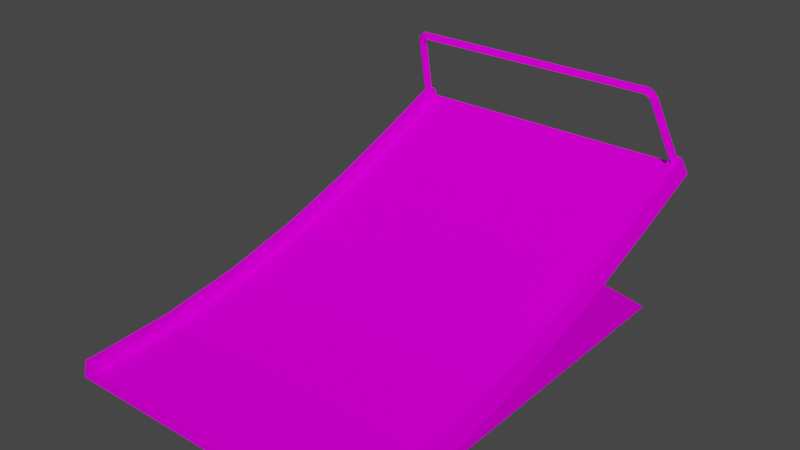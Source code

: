 # Source: jump.blend  (saved by Blender 3.6.13; exported with 4.5.12 LTS)
import bpy
from mathutils import Matrix  # noqa: F401  (used for matrix-valued properties, if any)

bpy.ops.wm.read_factory_settings(use_empty=True)
scene = bpy.context.scene
scene.name = 'Scene'

# ---- collections
col_collection = bpy.data.collections.new('Collection'); scene.collection.children.link(col_collection)

# ---- images (referenced by path relative to the original .blend; pixels are not part of the script)
import os
ASSET_DIR = os.environ.get("B2B_ASSET_DIR", "")  # directory of the original .blend (textures are referenced by path, not embedded)
HERE = os.path.dirname(os.path.abspath(__file__))  # packed textures are extracted next to this script under _unpacked/

def load_image(name, relpath, width, height, colorspace="sRGB"):
    """Load a texture the original file referenced (path relative to the .blend, or extracted next to this script)."""
    p = next((c for c in (os.path.join(HERE, relpath), os.path.join(ASSET_DIR, relpath)) if relpath and os.path.exists(c)), "")
    if p:
        img = bpy.data.images.load(p, check_existing=True)
        img.name = name
    else:  # same state as the original file: an image datablock whose file is absent (Cycles renders it pink)
        img = bpy.data.images.new(name, width, height)
        img.source = "FILE"
        img.filepath = "//" + (relpath or name)
    img.colorspace_settings.name = colorspace
    return img
img_trackset00_trk_sidewall_sand_png_001 = load_image('trackset00_trk_sidewall_sand.png.001', 'trackset00_trk_sidewall_sand.png', 1024, 1024, 'sRGB')
img_trackset00_trk_c2_hill_png_001 = load_image('trackset00_trk_c2_hill.png.001', 'trackset00_trk_c2_hill.png', 1024, 1024, 'sRGB')
img_trackset00_trk_c2_inout_png_001 = load_image('trackset00_trk_c2_inout.png.001', 'trackset00_trk_c2_inout.png', 1024, 1024, 'sRGB')
img_trackset00_trk_c1_straight_png_001 = load_image('trackset00_trk_c1_straight.png.001', 'trackset00_trk_c1_straight.png', 1024, 1024, 'sRGB')
img_trackset00_trk_tubemetal_png_001 = load_image('trackset00_trk_tubemetal.png.001', 'trackset00_trk_tubemetal.png', 1024, 1024, 'sRGB')
img_trackset00_trk_startline_png_001 = load_image('trackset00_trk_startline.png.001', 'trackset00_trk_startline.png', 1024, 1024, 'sRGB')
img_trackset00_trk_c2_topend_png_001 = load_image('trackset00_trk_c2_topend.png.001', 'trackset00_trk_c2_topend.png', 1024, 1024, 'sRGB')

# ---- materials (node trees are filled in below, after node groups)
mat_trackset00_trk_sidewall_sand = bpy.data.materials.new('trackset00_trk_sidewall_sand')
mat_trackset00_trk_sidewall_sand.alpha_threshold = 0.0
mat_trackset00_trk_sidewall_sand.use_transparent_shadow = False
mat_trackset00_trk_sidewall_sand.diffuse_color = (1.0, 1.0, 1.0, 1.0)
mat_trackset00_trk_sidewall_sand.roughness = 0.5
mat_trackset00_trk_c2_hill = bpy.data.materials.new('trackset00_trk_c2_hill')
mat_trackset00_trk_c2_hill.alpha_threshold = 0.0
mat_trackset00_trk_c2_hill.use_transparent_shadow = False
mat_trackset00_trk_c2_hill.diffuse_color = (1.0, 1.0, 1.0, 1.0)
mat_trackset00_trk_c2_hill.roughness = 0.5
mat_trackset00_trk_c2_inout = bpy.data.materials.new('trackset00_trk_c2_inout')
mat_trackset00_trk_c2_inout.alpha_threshold = 0.0
mat_trackset00_trk_c2_inout.use_transparent_shadow = False
mat_trackset00_trk_c2_inout.diffuse_color = (1.0, 1.0, 1.0, 1.0)
mat_trackset00_trk_c2_inout.roughness = 0.5
mat_trackset00_trk_c1_straight = bpy.data.materials.new('trackset00_trk_c1_straight')
mat_trackset00_trk_c1_straight.alpha_threshold = 0.0
mat_trackset00_trk_c1_straight.use_transparent_shadow = False
mat_trackset00_trk_c1_straight.diffuse_color = (1.0, 1.0, 1.0, 1.0)
mat_trackset00_trk_c1_straight.roughness = 0.5
mat_trackset00_trk_tubemetal = bpy.data.materials.new('trackset00_trk_tubemetal')
mat_trackset00_trk_tubemetal.alpha_threshold = 0.0
mat_trackset00_trk_tubemetal.use_transparent_shadow = False
mat_trackset00_trk_tubemetal.diffuse_color = (1.0, 1.0, 1.0, 1.0)
mat_trackset00_trk_tubemetal.roughness = 0.5
mat_trackset00_trk_startline = bpy.data.materials.new('trackset00_trk_startline')
mat_trackset00_trk_startline.alpha_threshold = 0.0
mat_trackset00_trk_startline.use_transparent_shadow = False
mat_trackset00_trk_startline.diffuse_color = (1.0, 1.0, 1.0, 1.0)
mat_trackset00_trk_startline.roughness = 0.5
mat_trackset00_trk_c2_topend = bpy.data.materials.new('trackset00_trk_c2_topend')
mat_trackset00_trk_c2_topend.alpha_threshold = 0.0
mat_trackset00_trk_c2_topend.use_transparent_shadow = False
mat_trackset00_trk_c2_topend.diffuse_color = (1.0, 1.0, 1.0, 1.0)
mat_trackset00_trk_c2_topend.roughness = 0.5

# ---- material node trees
mat_trackset00_trk_sidewall_sand.use_nodes = True; mat_trackset00_trk_sidewall_sand.node_tree.nodes.clear()
_N = mat_trackset00_trk_sidewall_sand.node_tree.nodes; _L = mat_trackset00_trk_sidewall_sand.node_tree.links
n0 = _N.new('ShaderNodeBsdfDiffuse'); n0.name = 'Diffuse BSDF'; n0.location = (0, 0)
n1 = _N.new('ShaderNodeTexImage'); n1.name = 'Image Texture'; n1.location = (0, 0)
n1.image = img_trackset00_trk_sidewall_sand_png_001
n2 = _N.new('ShaderNodeOutputMaterial'); n2.name = 'Material Output'; n2.location = (0, 0)
_L.new(n0.outputs[0], n2.inputs[0])
_L.new(n1.outputs[0], n0.inputs[0])
n2.is_active_output = True
mat_trackset00_trk_c2_hill.use_nodes = True; mat_trackset00_trk_c2_hill.node_tree.nodes.clear()
_N = mat_trackset00_trk_c2_hill.node_tree.nodes; _L = mat_trackset00_trk_c2_hill.node_tree.links
n0 = _N.new('ShaderNodeBsdfDiffuse'); n0.name = 'Diffuse BSDF'; n0.location = (0, 0)
n1 = _N.new('ShaderNodeTexImage'); n1.name = 'Image Texture'; n1.location = (0, 0)
n1.image = img_trackset00_trk_c2_hill_png_001
n2 = _N.new('ShaderNodeOutputMaterial'); n2.name = 'Material Output'; n2.location = (0, 0)
_L.new(n0.outputs[0], n2.inputs[0])
_L.new(n1.outputs[0], n0.inputs[0])
n2.is_active_output = True
mat_trackset00_trk_c2_inout.use_nodes = True; mat_trackset00_trk_c2_inout.node_tree.nodes.clear()
_N = mat_trackset00_trk_c2_inout.node_tree.nodes; _L = mat_trackset00_trk_c2_inout.node_tree.links
n0 = _N.new('ShaderNodeBsdfDiffuse'); n0.name = 'Diffuse BSDF'; n0.location = (0, 0)
n1 = _N.new('ShaderNodeTexImage'); n1.name = 'Image Texture'; n1.location = (0, 0)
n1.image = img_trackset00_trk_c2_inout_png_001
n2 = _N.new('ShaderNodeOutputMaterial'); n2.name = 'Material Output'; n2.location = (0, 0)
_L.new(n0.outputs[0], n2.inputs[0])
_L.new(n1.outputs[0], n0.inputs[0])
n2.is_active_output = True
mat_trackset00_trk_c1_straight.use_nodes = True; mat_trackset00_trk_c1_straight.node_tree.nodes.clear()
_N = mat_trackset00_trk_c1_straight.node_tree.nodes; _L = mat_trackset00_trk_c1_straight.node_tree.links
n0 = _N.new('ShaderNodeBsdfDiffuse'); n0.name = 'Diffuse BSDF'; n0.location = (0, 0)
n1 = _N.new('ShaderNodeTexImage'); n1.name = 'Image Texture'; n1.location = (0, 0)
n1.image = img_trackset00_trk_c1_straight_png_001
n2 = _N.new('ShaderNodeOutputMaterial'); n2.name = 'Material Output'; n2.location = (0, 0)
_L.new(n0.outputs[0], n2.inputs[0])
_L.new(n1.outputs[0], n0.inputs[0])
n2.is_active_output = True
mat_trackset00_trk_tubemetal.use_nodes = True; mat_trackset00_trk_tubemetal.node_tree.nodes.clear()
_N = mat_trackset00_trk_tubemetal.node_tree.nodes; _L = mat_trackset00_trk_tubemetal.node_tree.links
n0 = _N.new('ShaderNodeBsdfDiffuse'); n0.name = 'Diffuse BSDF'; n0.location = (0, 0)
n1 = _N.new('ShaderNodeTexImage'); n1.name = 'Image Texture'; n1.location = (0, 0)
n1.image = img_trackset00_trk_tubemetal_png_001
n2 = _N.new('ShaderNodeOutputMaterial'); n2.name = 'Material Output'; n2.location = (0, 0)
_L.new(n0.outputs[0], n2.inputs[0])
_L.new(n1.outputs[0], n0.inputs[0])
n2.is_active_output = True
mat_trackset00_trk_startline.use_nodes = True; mat_trackset00_trk_startline.node_tree.nodes.clear()
_N = mat_trackset00_trk_startline.node_tree.nodes; _L = mat_trackset00_trk_startline.node_tree.links
n0 = _N.new('ShaderNodeBsdfDiffuse'); n0.name = 'Diffuse BSDF'; n0.location = (0, 0)
n1 = _N.new('ShaderNodeTexImage'); n1.name = 'Image Texture'; n1.location = (0, 0)
n1.image = img_trackset00_trk_startline_png_001
n2 = _N.new('ShaderNodeOutputMaterial'); n2.name = 'Material Output'; n2.location = (0, 0)
_L.new(n0.outputs[0], n2.inputs[0])
_L.new(n1.outputs[0], n0.inputs[0])
n2.is_active_output = True
mat_trackset00_trk_c2_topend.use_nodes = True; mat_trackset00_trk_c2_topend.node_tree.nodes.clear()
_N = mat_trackset00_trk_c2_topend.node_tree.nodes; _L = mat_trackset00_trk_c2_topend.node_tree.links
n0 = _N.new('ShaderNodeBsdfDiffuse'); n0.name = 'Diffuse BSDF'; n0.location = (0, 0)
n1 = _N.new('ShaderNodeTexImage'); n1.name = 'Image Texture'; n1.location = (0, 0)
n1.image = img_trackset00_trk_c2_topend_png_001
n2 = _N.new('ShaderNodeOutputMaterial'); n2.name = 'Material Output'; n2.location = (0, 0)
_L.new(n0.outputs[0], n2.inputs[0])
_L.new(n1.outputs[0], n0.inputs[0])
n2.is_active_output = True

# ---- world
world_world = bpy.data.worlds.new('World'); scene.world = world_world
world_world.use_nodes = True; world_world.node_tree.nodes.clear()
_N = world_world.node_tree.nodes; _L = world_world.node_tree.links
n0 = _N.new('ShaderNodeOutputWorld'); n0.name = 'World Output'; n0.location = (300, 300)
n1 = _N.new('ShaderNodeBackground'); n1.name = 'Background'; n1.location = (10, 300)
n1.inputs[0].default_value = (0.05088, 0.05088, 0.05088, 1.0)
_L.new(n1.outputs[0], n0.inputs[0])
n0.is_active_output = True
world_world.color = (0.05088, 0.05088, 0.05088)
world_world.use_sun_shadow = False
world_world.sun_shadow_jitter_overblur = 0.0

# ---- meshes
me_track17_pmd0_mesh_002 = bpy.data.meshes.new('TRACK17.PMD0.mesh.002')
me_track17_pmd0_mesh_002.from_pydata([(-16.0, -27.9, 2.0), (-16.5, -27.9, 0.0), (-15.0, -27.9, 2.0), (16.0, -27.9, 2.0), (15.0, -27.9, 2.0), (15.0, -27.9, 1.0), (13.52, 18.04, 21.95), (13.52, 17.39, 22.22), (-13.48, 17.39, 22.22), (-13.48, 18.04, 21.95), (13.52, 17.12, 21.56), (-13.48, 17.12, 21.56), (13.52, 17.77, 21.29), (-13.48, 17.77, 21.29), (16.02, 20.83, 13.9), (15.52, 20.37, 13.71), (14.02, 17.31, 21.1), (14.52, 17.77, 21.29), (15.02, 20.83, 13.9), (15.52, 21.29, 14.09), (14.02, 18.23, 21.49), (-14.48, 17.77, 21.29), (-13.98, 17.31, 21.1), (-15.48, 20.37, 13.71), (-15.98, 20.83, 13.9), (-14.98, 20.83, 13.9), (-13.98, 18.23, 21.49), (-15.48, 21.29, 14.09), (16.5, 15.57, 0.0), (-16.5, 15.57, 0.0), (16.5, -27.9, 0.0), (-15.0, -27.9, 1.0), (16.0, -9.752, 3.796), (16.0, -1.548, 5.805), (16.5, -1.016, 3.887), (16.5, -9.377, 1.843), (16.0, 6.277, 8.334), (16.5, 6.929, 6.449), (16.0, 13.86, 11.21), (16.5, 14.6, 9.357), (16.0, 21.36, 14.28), (16.5, 22.13, 12.44), (15.0, -18.39, 1.477), (15.0, -18.49, 2.472), (15.0, -9.563, 2.814), (15.0, -9.752, 3.796), (15.0, -1.28, 4.841), (15.0, -1.548, 5.805), (15.0, 6.602, 7.388), (15.0, 6.277, 8.334), (15.0, 14.23, 10.28), (15.0, 13.86, 11.21), (15.0, 21.74, 13.36), (15.0, 21.36, 14.28), (16.0, -18.49, 2.472), (16.5, -18.29, 0.4894), (-16.5, -9.377, 1.843), (-16.5, -1.016, 3.887), (-16.0, -1.548, 5.805), (-16.0, -9.752, 3.796), (-16.5, 6.929, 6.449), (-16.0, 6.277, 8.334), (-16.5, 14.6, 9.357), (-16.0, 13.86, 11.21), (-16.5, 22.13, 12.44), (-16.0, 21.36, 14.28), (-15.0, -18.49, 2.472), (-15.0, -18.39, 1.477), (-15.0, -9.752, 3.796), (-15.0, -9.563, 2.814), (-15.0, -1.548, 5.805), (-15.0, -1.28, 4.841), (-15.0, 6.277, 8.334), (-15.0, 6.602, 7.388), (-15.0, 13.86, 11.21), (-15.0, 14.23, 10.28), (-15.0, 21.36, 14.28), (-15.0, 21.74, 13.36), (-16.0, -18.49, 2.472), (-16.5, -18.29, 0.4894), (-16.5, -1.016, 0.0), (-16.5, -9.377, 0.0), (-16.5, -18.29, 0.0), (16.5, -1.016, 0.0), (16.5, -9.377, 0.0), (16.5, -18.29, 0.0)], [], [(5, 30, 3, 4), (1, 31, 2, 0), (1, 30, 5, 31), (6, 9, 8, 7), (7, 8, 11, 10), (10, 11, 13, 12), (12, 13, 9, 6), (14, 17, 16, 15), (15, 16, 12, 18), (18, 12, 20, 19), (19, 20, 17, 14), (16, 17, 7, 10), (17, 20, 6, 7), (20, 12, 6), (12, 16, 10), (21, 24, 23, 22), (22, 23, 25, 13), (13, 25, 27, 26), (26, 27, 24, 21), (21, 22, 11, 8), (26, 21, 8, 9), (13, 26, 9), (22, 13, 11), (32, 35, 34, 33), (33, 34, 37, 36), (36, 37, 39, 38), (38, 39, 41, 40), (5, 4, 43, 42), (42, 43, 45, 44), (44, 45, 47, 46), (46, 47, 49, 48), (48, 49, 51, 50), (50, 51, 53, 52), (4, 3, 54, 43), (43, 54, 32, 45), (45, 32, 33, 47), (47, 33, 36, 49), (49, 36, 38, 51), (51, 38, 40, 53), (3, 30, 55, 54), (54, 55, 35, 32), (56, 59, 58, 57), (57, 58, 61, 60), (60, 61, 63, 62), (62, 63, 65, 64), (2, 31, 67, 66), (66, 67, 69, 68), (68, 69, 71, 70), (70, 71, 73, 72), (72, 73, 75, 74), (74, 75, 77, 76), (0, 2, 66, 78), (78, 66, 68, 59), (59, 68, 70, 58), (58, 70, 72, 61), (61, 72, 74, 63), (63, 74, 76, 65), (1, 0, 78, 79), (79, 78, 59, 56), (71, 46, 48, 73), (69, 44, 46, 71), (73, 48, 50, 75), (67, 42, 44, 69), (31, 5, 42, 67), (37, 60, 62, 39), (39, 62, 64, 41), (41, 52, 53, 40), (77, 64, 65, 76), (60, 29, 80, 57), (80, 81, 56, 57), (81, 82, 79, 56), (82, 1, 79), (28, 37, 34, 83), (84, 83, 34, 35), (85, 84, 35, 55), (30, 85, 55), (28, 29, 60, 37), (41, 64, 77, 52), (75, 50, 52, 77), (28, 30, 1, 29)])
me_track17_pmd0_mesh_002.polygons.foreach_set('material_index', [5, 5, 5, 4, 4, 4, 4, 4, 4, 4, 4, 4, 4, 4, 4, 4, 4, 4, 4, 4, 4, 4, 4, 0, 0, 0, 0, 0, 0, 0, 0, 0, 0, 0, 0, 0, 0, 0, 0, 0, 0, 0, 0, 0, 0, 0, 0, 0, 0, 0, 0, 0, 0, 0, 0, 0, 0, 0, 0, 1, 1, 1, 1, 2, 3, 3, 5, 5, 5, 5, 5, 5, 5, 5, 5, 5, 5, 5, 6, 3])
_uv = me_track17_pmd0_mesh_002.uv_layers.new(name='UVMap')
_uv.uv.foreach_set('vector', [0.4516, 0.3227, 0.4943, 0.2704, 0.4858, 0.3731, 0.4602, 0.3726, 0.4943, 0.2704, 0.4516, 0.3227, 0.4602, 0.3726, 0.4858, 0.3731, 0.4697, 0.2715, 0.02285, 0.2716, 0.04274, 0.3351, 0.4507, 0.3349, 0.25, 0.75, 0.25, 0.25, 0.75, 0.25, 0.75, 0.75, 0.25, 0.75, 0.25, 0.25, 0.75, 0.25, 0.75, 0.75, 0.25, 0.75, 0.25, 0.25, 0.75, 0.25, 0.75, 0.75, 0.25, 0.75, 0.25, 0.25, 0.75, 0.25, 0.75, 0.75, 0.25, 0.75, 0.25, 0.25, 0.75, 0.25, 0.75, 0.75, 0.25, 0.75, 0.25, 0.25, 0.75, 0.25, 0.75, 0.75, 0.25, 0.75, 0.25, 0.25, 0.75, 0.25, 0.75, 0.75, 0.25, 0.75, 0.25, 0.25, 0.75, 0.25, 0.75, 0.75, 0.25, 0.75, 0.25, 0.25, 0.75, 0.25, 0.75, 0.75, 0.25, 0.75, 0.25, 0.25, 0.75, 0.25, 0.75, 0.75, 0.25, 0.25, 0.75, 0.75, 0.25, 0.75, 0.25, 0.25, 0.75, 0.75, 0.25, 0.75, 0.25, 0.25, 0.25, 0.75, 0.75, 0.75, 0.75, 0.25, 0.25, 0.25, 0.25, 0.75, 0.75, 0.75, 0.75, 0.25, 0.25, 0.25, 0.25, 0.75, 0.75, 0.75, 0.75, 0.25, 0.25, 0.25, 0.25, 0.75, 0.75, 0.75, 0.75, 0.25, 0.25, 0.25, 0.25, 0.75, 0.75, 0.75, 0.75, 0.25, 0.25, 0.25, 0.25, 0.75, 0.75, 0.75, 0.75, 0.25, 0.75, 0.75, 0.25, 0.25, 0.25, 0.75, 0.75, 0.75, 0.25, 0.25, 0.25, 0.75, 0.5, 0.0, 0.75, 0.0, 0.75, 0.5, 0.5, 0.5, 0.5, 0.5, 0.75, 0.5, 0.75, 1.0, 0.5, 1.0, 0.5, 0.0, 0.75, 0.0, 0.75, 0.5, 0.5, 0.5, 0.5, 0.5, 0.75, 0.5, 0.75, 1.0, 0.5, 1.0, 0.0, 0.0, 0.25, 0.0, 0.25, 0.5, 0.0, 0.5, 0.0, 0.5, 0.25, 0.5, 0.25, 1.0, 0.0, 1.0, 0.0, 0.0, 0.25, 0.0, 0.25, 0.5, 0.0, 0.5, 0.0, 0.5, 0.25, 0.5, 0.25, 1.0, 0.0, 1.0, 0.0, 0.0, 0.25, 0.0, 0.25, 0.5, 0.0, 0.5, 0.0, 0.5, 0.25, 0.5, 0.25, 1.0, 0.0, 1.0, 0.25, 0.0, 0.5, 0.0, 0.5, 0.5, 0.25, 0.5, 0.25, 0.5, 0.5, 0.5, 0.5, 1.0, 0.25, 1.0, 0.25, 0.0, 0.5, 0.0, 0.5, 0.5, 0.25, 0.5, 0.25, 0.5, 0.5, 0.5, 0.5, 1.0, 0.25, 1.0, 0.25, 0.0, 0.5, 0.0, 0.5, 0.5, 0.25, 0.5, 0.25, 0.5, 0.5, 0.5, 0.5, 1.0, 0.25, 1.0, 0.5, 0.0, 0.75, 0.0, 0.75, 0.5, 0.5, 0.5, 0.5, 0.5, 0.75, 0.5, 0.75, 1.0, 0.5, 1.0, 0.75, 0.0, 0.5, 0.0, 0.5, 0.5, 0.75, 0.5, 0.75, 0.5, 0.5, 0.5, 0.5, 1.0, 0.75, 1.0, 0.75, 0.0, 0.5, 0.0, 0.5, 0.5, 0.75, 0.5, 0.75, 0.5, 0.5, 0.5, 0.5, 1.0, 0.75, 1.0, 0.25, 0.0, 0.0, 0.0, 0.0, 0.5, 0.25, 0.5, 0.25, 0.5, 0.0, 0.5, 0.0, 1.0, 0.25, 1.0, 0.25, 0.0, 0.0, 0.0, 0.0, 0.5, 0.25, 0.5, 0.25, 0.5, 0.0, 0.5, 0.0, 1.0, 0.25, 1.0, 0.25, 0.0, 0.0, 0.0, 0.0, 0.5, 0.25, 0.5, 0.25, 0.5, 0.0, 0.5, 0.0, 1.0, 0.25, 1.0, 0.5, 0.0, 0.25, 0.0, 0.25, 0.5, 0.5, 0.5, 0.5, 0.5, 0.25, 0.5, 0.25, 1.0, 0.5, 1.0, 0.5, 0.0, 0.25, 0.0, 0.25, 0.5, 0.5, 0.5, 0.5, 0.5, 0.25, 0.5, 0.25, 1.0, 0.5, 1.0, 0.5, 0.0, 0.25, 0.0, 0.25, 0.5, 0.5, 0.5, 0.5, 0.5, 0.25, 0.5, 0.25, 1.0, 0.5, 1.0, 0.75, 0.0, 0.5, 0.0, 0.5, 0.5, 0.75, 0.5, 0.75, 0.5, 0.5, 0.5, 0.5, 1.0, 0.75, 1.0, 0.0, 0.0, 1.0, 0.0, 1.0, 1.0, 0.0, 1.0, 0.0, 0.0, 1.0, 0.0, 1.0, 1.0, 0.0, 1.0, 0.0, 0.0, 1.0, 0.0, 1.0, 1.0, 0.0, 1.0, 0.0, 0.0, 1.0, 0.0, 1.0, 1.0, 0.0, 1.0, 0.0, 0.0, 1.0, 0.0, 1.0, 0.3333, 0.0, 0.3333, 0.7374, 0.004225, 0.2671, 0.004225, 0.2671, -0.01782, 0.7374, -0.01782, 0.7374, 0.004225, 0.2671, 0.004225, 0.2671, -0.01782, 0.7374, -0.01782, 0.4943, 0.2704, 0.4516, 0.3227, 0.4602, 0.3726, 0.4858, 0.3731, 0.4516, 0.3227, 0.4943, 0.2704, 0.4858, 0.3731, 0.4602, 0.3726, 0.8436, 0.3739, 0.9958, 0.002598, 0.7451, 0.002598, 0.7081, 0.2699, 0.7451, 0.002598, 0.514, 0.002598, 0.4903, 0.1333, 0.7081, 0.2699, 0.514, 0.002598, 0.2629, 0.002598, 0.2524, 0.04901, 0.4903, 0.1333, 0.2629, 0.002598, -0.003998, 0.002598, 0.2524, 0.04901, 0.9958, 0.002598, 0.8436, 0.3739, 0.7081, 0.2699, 0.7451, 0.002598, 0.514, 0.002598, 0.7451, 0.002598, 0.7081, 0.2699, 0.4903, 0.1333, 0.2629, 0.002598, 0.514, 0.002598, 0.4903, 0.1333, 0.2524, 0.04901, -0.003998, 0.002598, 0.2629, 0.002598, 0.2524, 0.04901, 0.752, 0.6302, 0.9969, 0.6302, 0.9969, 0.9982, 0.752, 0.9982, 0.4697, 0.2715, 0.02285, 0.2716, 0.04274, 0.3351, 0.4507, 0.3349, 0.0, 0.0, 1.0, 0.0, 1.0, 1.0, 0.0, 1.0, 0.4473, 0.4045, 0.6358, 0.4972, 0.5203, 0.4972, 0.384, 0.4045])
me_track17_pmd0_mesh_002.materials.append(mat_trackset00_trk_sidewall_sand)
me_track17_pmd0_mesh_002.materials.append(mat_trackset00_trk_c2_hill)
me_track17_pmd0_mesh_002.materials.append(mat_trackset00_trk_c2_inout)
me_track17_pmd0_mesh_002.materials.append(mat_trackset00_trk_c1_straight)
me_track17_pmd0_mesh_002.materials.append(mat_trackset00_trk_tubemetal)
me_track17_pmd0_mesh_002.materials.append(mat_trackset00_trk_startline)
me_track17_pmd0_mesh_002.materials.append(mat_trackset00_trk_c2_topend)
me_track17_pmd0_mesh_002.use_remesh_preserve_volume = False
me_track17_pmd0_mesh_002.use_remesh_preserve_attributes = False
me_track17_pmd0_mesh_002.use_mirror_vertex_groups = False
me_track17_pmd0_mesh_002.update()

# ---- objects
ob_main = bpy.data.objects.new('main', me_track17_pmd0_mesh_002)
ob_z = bpy.data.objects.new('z', None)
ob_z2 = bpy.data.objects.new('z2', None)
ob_empty_002 = bpy.data.objects.new('Empty.002', None)
ob_empty_003 = bpy.data.objects.new('Empty.003', None)
ob_empty_004 = bpy.data.objects.new('Empty.004', None)
ob_empty_005 = bpy.data.objects.new('Empty.005', None)
ob_empty_006 = bpy.data.objects.new('Empty.006', None)
ob_empty_007 = bpy.data.objects.new('Empty.007', None)

# ---- transforms, parenting, visibility, modifiers, constraints
ob_main.location = (-0.0002518, -3.041, 4.768e-07)
ob_main.lineart.crease_threshold = 0.0
ob_z.location = (-0.0008106, -30.94, 0.0)
ob_z2.location = (-0.0008116, 8.418, 0.0)
ob_empty_002.parent = ob_empty_006
ob_empty_002.location = (-14.83, -22.23, 1.0)
ob_empty_003.parent = ob_empty_006
ob_empty_003.location = (-15.0, -2.21, 6.042)
ob_empty_004.parent = ob_empty_007
ob_empty_004.location = (14.83, -21.74, 1.0)
ob_empty_005.parent = ob_empty_007
ob_empty_005.location = (15.0, -2.21, 6.042)
ob_empty_006.parent = ob_z
ob_empty_006.matrix_parent_inverse = Matrix(((1.0, -0.0, 0.0, 0.0008106), (-0.0, 1.0, -0.0, 30.94), (-0.0, 0.0, 1.0, -6.104e-07), (-0.0, 0.0, -0.0, 1.0)))
ob_empty_006.location = (0.0, 0.0, 0.0)
ob_empty_007.parent = ob_z
ob_empty_007.matrix_parent_inverse = Matrix(((1.0, -0.0, 0.0, 0.0008106), (-0.0, 1.0, -0.0, 30.94), (-0.0, 0.0, 1.0, -6.104e-07), (-0.0, 0.0, -0.0, 1.0)))
ob_empty_007.location = (0.0, 0.0, 0.0)

# ---- collection membership
col_collection.objects.link(ob_main)
col_collection.objects.link(ob_z)
col_collection.objects.link(ob_z2)
col_collection.objects.link(ob_empty_002)
col_collection.objects.link(ob_empty_003)
col_collection.objects.link(ob_empty_004)
col_collection.objects.link(ob_empty_005)
col_collection.objects.link(ob_empty_006)
col_collection.objects.link(ob_empty_007)

# ---- scene / render settings (as saved in the file)
scene.frame_start = 1; scene.frame_end = 250; scene.frame_set(1)
scene.render.engine = 'BLENDER_EEVEE_NEXT'
scene.cycles.sampling_pattern = 'TABULATED_SOBOL'
scene.cycles.use_light_tree = False
scene.view_settings.view_transform = 'Filmic'
bpy.context.view_layer.update()

# ---- added for rendering (the .blend has no active camera and no usable light): camera, sun
cam_auto = bpy.data.cameras.new('AutoCamera')
cam_auto.lens = 50.0
cam_auto.sensor_width = 36.0
cam_auto.clip_end = 1037.84
ob_auto_camera = bpy.data.objects.new('AutoCamera', cam_auto)
scene.collection.objects.link(ob_auto_camera)
ob_auto_camera.location = (59.1358, -76.8915, 58.4182)
ob_auto_camera.rotation_euler = (1.09748, -7.21219e-08, 0.694738)
scene.camera = ob_auto_camera
light_auto_sun = bpy.data.lights.new('AutoSun', 'SUN')
light_auto_sun.energy = 3.0
light_auto_sun.angle = 0.0523599
ob_auto_sun = bpy.data.objects.new('AutoSun', light_auto_sun)
scene.collection.objects.link(ob_auto_sun)
ob_auto_sun.rotation_euler = (0.872665, 0.174533, 0.523599)
bpy.context.view_layer.update()
